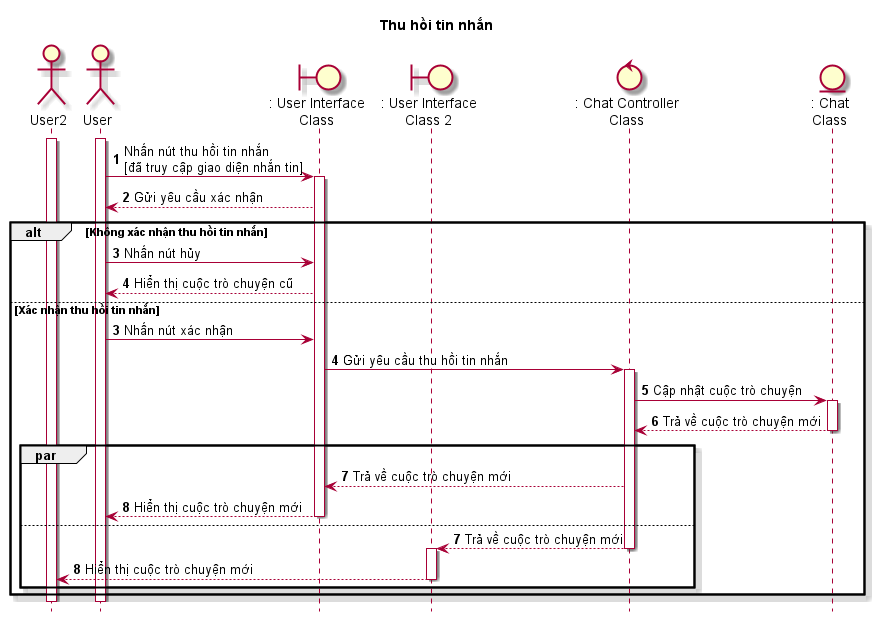

The diagram above was rendered by PlantUML. Its source (embedded in the PNG):
@startuml SeqThuHoiTinNhan

skin rose
hide footbox
title Thu hồi tin nhắn

actor User2 as user2
actor User as user
boundary ": User Interface\nClass" as userInterface
boundary ": User Interface\nClass 2" as userInterface2
control ": Chat Controller\nClass" as chatController
entity ": Chat\nClass" as chat

autonumber
user++
user2++
user -> userInterface++: Nhấn nút thu hồi tin nhắn\n[đã truy cập giao diện nhắn tin]
userInterface --> user: Gửi yêu cầu xác nhận
alt Không xác nhận thu hồi tin nhắn
    user -> userInterface : Nhấn nút hủy
    userInterface --> user : Hiển thị cuộc trò chuyện cũ
else Xác nhận thu hồi tin nhắn
    autonumber 3
    user -> userInterface : Nhấn nút xác nhận
    userInterface -> chatController++: Gửi yêu cầu thu hồi tin nhắn
    chatController -> chat++: Cập nhật cuộc trò chuyện
    chat --> chatController--: Trả về cuộc trò chuyện mới
    par
        chatController --> userInterface : Trả về cuộc trò chuyện mới
        userInterface --> user-- : Hiển thị cuộc trò chuyện mới
    else
        autonumber 7
        chatController --> userInterface2-- : Trả về cuộc trò chuyện mới
        userInterface2++
        userInterface2 --> user2-- : Hiển thị cuộc trò chuyện mới
    end
end
user--
user2--

@enduml